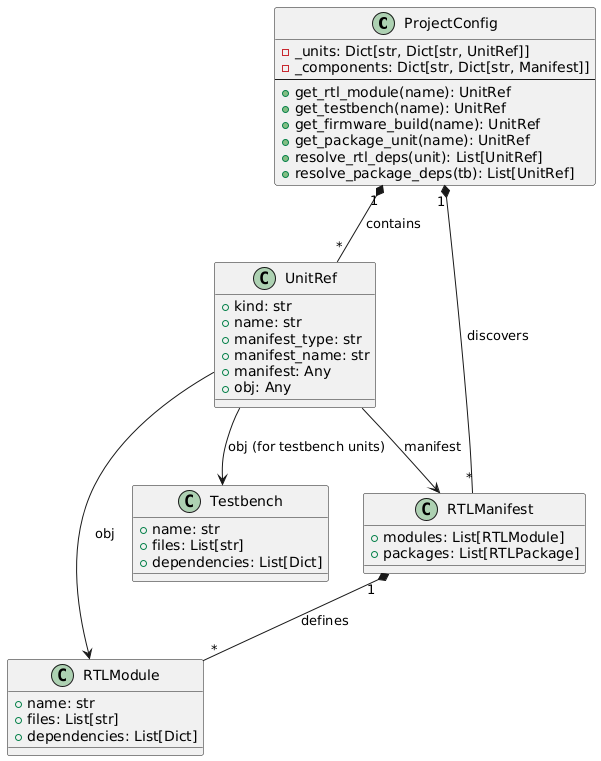

The diagram above was rendered by PlantUML. Its source (embedded in the PNG):
@startuml
skinparam backgroundColor transparent
skinparam defaultFontName sans-serif

class ProjectConfig {
   -_units: Dict[str, Dict[str, UnitRef]]
   -_components: Dict[str, Dict[str, Manifest]]
   --
   +get_rtl_module(name): UnitRef
   +get_testbench(name): UnitRef
   +get_firmware_build(name): UnitRef
   +get_package_unit(name): UnitRef
   +resolve_rtl_deps(unit): List[UnitRef]
   +resolve_package_deps(tb): List[UnitRef]
}

class UnitRef {
   +kind: str
   +name: str
   +manifest_type: str
   +manifest_name: str
   +manifest: Any
   +obj: Any
}

class RTLManifest {
   +modules: List[RTLModule]
   +packages: List[RTLPackage]
}

class RTLModule {
   +name: str
   +files: List[str]
   +dependencies: List[Dict]
}

class Testbench {
   +name: str
   +files: List[str]
   +dependencies: List[Dict]
}

ProjectConfig "1" *-- "*" UnitRef : contains
ProjectConfig "1" *-- "*" RTLManifest : discovers
RTLManifest "1" *-- "*" RTLModule : defines
UnitRef --> RTLModule : obj
UnitRef --> RTLManifest : manifest
UnitRef --> Testbench : obj (for testbench units)
@enduml